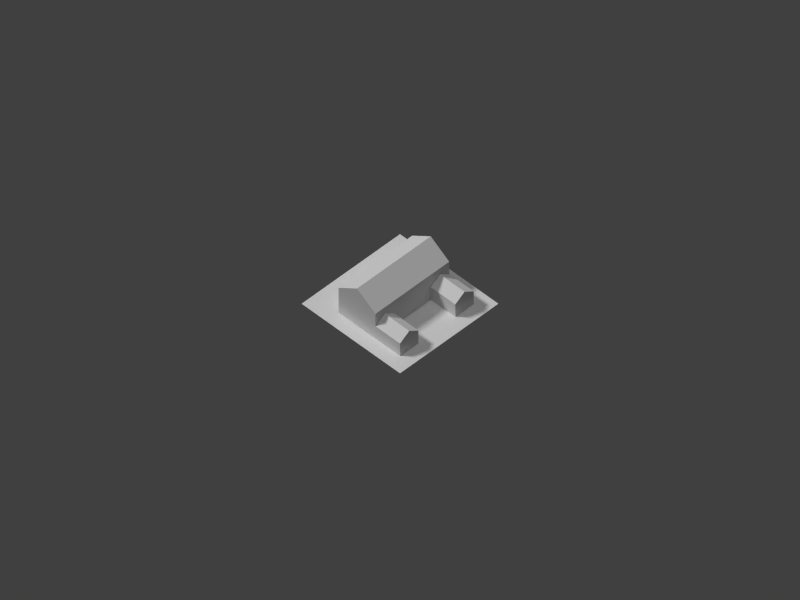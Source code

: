 # Source: house11.blend  (saved by Blender 2.69.0; exported with 4.5.12 LTS)
import bpy
from mathutils import Matrix  # noqa: F401  (used for matrix-valued properties, if any)

bpy.ops.wm.read_factory_settings(use_empty=True)
scene = bpy.context.scene
scene.name = 'Scene'

# ---- collections
col_collection_1 = bpy.data.collections.new('Collection 1'); scene.collection.children.link(col_collection_1)

# ---- materials (node trees are filled in below, after node groups)
mat_bldg_mat = bpy.data.materials.new('Bldg_Mat')
mat_bldg_mat.alpha_threshold = 0.0
mat_bldg_mat.use_transparent_shadow = False
mat_bldg_mat.roughness = 0.5
mat_bldg_mat.line_color = (0.0, 0.0, 0.0, 1.0)
mat_material = bpy.data.materials.new('Material')
mat_material.alpha_threshold = 0.0
mat_material.use_transparent_shadow = False
mat_material.roughness = 0.5
mat_material.line_color = (0.0, 0.0, 0.0, 1.0)

# ---- material node trees

# ---- world
world_world = bpy.data.worlds.new('World'); scene.world = world_world
world_world.color = (0.05088, 0.05088, 0.05088)
world_world.use_sun_shadow = False
world_world.sun_shadow_jitter_overblur = 0.0
world_world.cycles.sampling_method = 'MANUAL'
world_world.cycles.sample_map_resolution = 256

# ---- cameras
cam_camera = bpy.data.cameras.new('Camera')
cam_camera.type = 'ORTHO'
cam_camera.clip_end = 200.0
cam_camera.lens = 35.0
cam_camera.sensor_width = 32.0
cam_camera.sensor_height = 18.0
cam_camera.ortho_scale = 92.0
cam_camera.display_size = 0.1
cam_camera.dof.focus_distance = 0.0
cam_camera.dof.aperture_fstop = 128.0

# ---- lights
light_lamp_002 = bpy.data.lights.new('Lamp.002', 'SUN')
light_lamp_002.transmission_factor = 0.0
light_lamp_002.cutoff_distance = 30.0
light_lamp_002.angle = 0.1993
light_lamp_002.energy = 1.0
light_lamp_002.shadow_buffer_clip_start = 1.001
light_lamp_002.shadow_soft_size = 0.1
light_lamp_002.shadow_cascade_max_distance = 1000.0
light_lamp_002.cycles.use_multiple_importance_sampling = False
light_lamp_001 = bpy.data.lights.new('Lamp.001', 'SUN')
light_lamp_001.transmission_factor = 0.0
light_lamp_001.cutoff_distance = 30.0
light_lamp_001.angle = 0.1993
light_lamp_001.energy = 1.0
light_lamp_001.shadow_buffer_clip_start = 1.001
light_lamp_001.shadow_soft_size = 0.1
light_lamp_001.shadow_cascade_max_distance = 1000.0
light_lamp_001.cycles.use_multiple_importance_sampling = False
light_hemi = bpy.data.lights.new('Hemi', 'SUN')
light_hemi.transmission_factor = 0.0
light_hemi.angle = 0.1993
light_hemi.energy = 0.5
light_hemi.shadow_buffer_clip_start = 0.5
light_hemi.shadow_soft_size = 0.1
light_hemi.shadow_cascade_max_distance = 1000.0
light_hemi.cycles.use_multiple_importance_sampling = False
light_lamp = bpy.data.lights.new('Lamp', 'SUN')
light_lamp.transmission_factor = 0.0
light_lamp.cutoff_distance = 30.0
light_lamp.angle = 0.1993
light_lamp.energy = 1.5
light_lamp.shadow_buffer_clip_start = 1.001
light_lamp.shadow_soft_size = 0.1
light_lamp.shadow_cascade_max_distance = 1000.0
light_lamp.cycles.use_multiple_importance_sampling = False

# ---- meshes
me_cube_005 = bpy.data.meshes.new('Cube.005')
me_cube_005.from_pydata([(-2.429, -2.0, -1.0), (-2.429, 1.0, -1.0), (1.0, 1.0, -1.0), (1.0, -2.0, -1.0), (-2.429, -2.0, 1.667), (-2.429, 1.0, 1.667), (1.0, 1.0, 1.667), (1.0, -2.0, 1.667), (-2.429, -0.5, 3.0), (1.0, -0.5, 3.0), (-2.429, 1.0, 0.3333), (1.0, 3.0, -1.0), (1.0, 1.0, 0.3333), (0.1429, 3.0, 0.3333), (0.1429, 1.0, -1.0), (-1.571, 1.0, -1.0), (-1.571, 1.0, 0.3333), (1.0, 3.0, 0.3333), (0.1429, 1.0, 0.3333), (0.1429, 3.0, -1.0), (-2.429, 3.0, -1.0), (-2.429, 3.0, 0.3333), (-1.571, 3.0, -1.0), (-1.571, 3.0, 0.3333), (0.5714, 3.0, 1.0), (0.5714, 1.0, 1.0), (-2.0, 1.0, 1.0), (-2.0, 3.0, 1.0)], [], [(4, 8, 5, 10, 1, 0), (6, 9, 7, 3, 2, 12), (7, 4, 0, 3), (0, 1, 15, 14, 2, 3), (9, 6, 5, 8), (7, 9, 8, 4), (13, 24, 17, 11, 19), (10, 26, 27, 21), (14, 18, 13, 19), (2, 14, 19, 11), (5, 6, 12, 25, 18, 14, 15, 16, 26, 10), (12, 2, 11, 17), (18, 25, 24, 13), (21, 27, 23, 22, 20), (16, 15, 22, 23), (1, 10, 21, 20), (15, 1, 20, 22), (26, 16, 23, 27), (25, 12, 17, 24)])
_uv = me_cube_005.uv_layers.new(name='UVMap')
_uv.uv.foreach_set('vector', [0.1702, 0.5, 0.2553, 0.75, 0.1702, 1.0, 0.08511, 1.0, 0.0, 1.0, 0.0, 0.5, 0.1702, 0.5, 0.2553, 0.75, 0.1702, 1.0, 0.0, 1.0, 0.0, 0.5, 0.08511, 0.5, 0.766, 0.3333, 0.2553, 0.3333, 0.2553, 0.0, 0.766, 0.0, 0.0, 0.0, 1.0, 0.0, 1.0, 0.3333, 1.0, 0.6667, 1.0, 1.0, 0.0, 1.0, 0.2553, 0.6667, 0.2553, 0.3333, 0.766, 0.3333, 0.766, 0.6667, 0.5567, 0.6124, 0.6884, 0.6066, 0.6993, 0.7932, 0.5567, 0.8459, 0.9149, 0.5, 0.8511, 0.5833, 0.7872, 0.5, 0.7872, 0.3333, 0.9149, 0.3333, 0.8444, 0.817, 0.837, 0.8191, 0.837, 0.8191, 0.8444, 0.817, 1.0, 1.0, 0.9149, 1.0, 0.9149, 0.6667, 1.0, 0.6667, 1.0, 1.0, 1.0, 0.6667, 1.0, 0.6667, 1.0, 1.0, 0.766, 0.3333, 0.2553, 0.3333, 0.2553, 0.1667, 0.3191, 0.25, 0.383, 0.1667, 0.383, 0.0, 0.6383, 0.0, 0.6383, 0.1667, 0.7021, 0.25, 0.766, 0.1667, 0.9149, 1.0, 1.0, 1.0, 1.0, 0.6667, 0.9149, 0.6667, 0.8365, 0.7954, 0.8291, 0.7974, 0.8291, 0.7974, 0.8365, 0.7954, 0.9149, 0.5, 0.8511, 0.5833, 0.7872, 0.5, 0.7872, 0.3333, 0.9149, 0.3333, 0.9149, 1.0, 1.0, 1.0, 1.0, 0.6667, 0.9149, 0.6667, 1.0, 1.0, 0.9149, 1.0, 0.9149, 0.6667, 1.0, 0.6667, 1.0, 0.3333, 1.0, 0.0, 1.0, 0.0, 1.0, 0.3333, 0.837, 0.7977, 0.8296, 0.7998, 0.8296, 0.7998, 0.837, 0.7977, 0.8378, 0.8273, 0.8304, 0.8293, 0.8304, 0.8293, 0.8378, 0.8273])
me_cube_005.materials.append(mat_bldg_mat)
me_cube_005.use_remesh_preserve_volume = False
me_cube_005.use_remesh_preserve_attributes = False
me_cube_005.use_mirror_vertex_groups = False
me_cube_005.update()
me_plane = bpy.data.meshes.new('Plane')
me_plane.from_pydata([(8.0, -8.0, 0.0), (-8.0, -8.0, 0.0), (8.0, 8.0, 0.0), (-8.0, 8.0, 0.0)], [], [(1, 0, 2, 3)])
_uv = me_plane.uv_layers.new(name='UVMap')
_uv.uv.foreach_set('vector', [9.998e-05, 0.0001001, 0.9999, 9.998e-05, 0.9999, 0.9999, 0.0001001, 0.9999])
me_plane.materials.append(mat_material)
me_plane.use_remesh_preserve_volume = False
me_plane.use_remesh_preserve_attributes = False
me_plane.use_mirror_vertex_groups = False
me_plane.update()

# ---- objects
ob_cube_002 = bpy.data.objects.new('Cube.002', me_cube_005)
ob_fakesun_001 = bpy.data.objects.new('FakeSun.001', light_lamp_002)
ob_fakesun = bpy.data.objects.new('FakeSun', light_lamp_001)
ob_hemi = bpy.data.objects.new('Hemi', light_hemi)
ob_plane = bpy.data.objects.new('Plane', me_plane)
ob_lamp = bpy.data.objects.new('Lamp', light_lamp)
ob_camera = bpy.data.objects.new('Camera', cam_camera)

# ---- transforms, parenting, visibility, modifiers, constraints
ob_cube_002.location = (-2.5, 0.0, 1.5)
ob_cube_002.rotation_euler = (0.0, 0.0, 3.142)
ob_cube_002.scale = (3.5, 2.0, 1.5)
ob_cube_002.lineart.crease_threshold = 0.0
ob_fakesun_001.location = (34.62, -3.764, 33.11)
ob_fakesun_001.rotation_euler = (0.3273, -0.8154, 2.883)
ob_fakesun_001.lock_rotations_4d = False
ob_fakesun_001.empty_display_type = 'ARROWS'
ob_fakesun_001.color = (0.0, 0.0, 0.0, 0.0)
ob_fakesun_001.hide_render = True
ob_fakesun_001.lineart.crease_threshold = 0.0
ob_fakesun.location = (1.468, -34.87, 33.14)
ob_fakesun.rotation_euler = (0.3273, -0.8154, 0.2997)
ob_fakesun.lock_rotations_4d = False
ob_fakesun.empty_display_type = 'ARROWS'
ob_fakesun.color = (0.0, 0.0, 0.0, 0.0)
ob_fakesun.hide_render = True
ob_fakesun.lineart.crease_threshold = 0.0
ob_hemi.location = (0.0, 0.0, 48.0)
ob_hemi.lineart.crease_threshold = 0.0
ob_plane.location = (0.0, 0.0, 0.0)
ob_plane.lineart.crease_threshold = 0.0
ob_lamp.location = (0.0, 17.12, 32.0)
ob_lamp.rotation_euler = (0.6981, 0.0, -2.443)
ob_lamp.lock_rotations_4d = False
ob_lamp.empty_display_type = 'ARROWS'
ob_lamp.color = (0.0, 0.0, 0.0, 0.0)
ob_lamp.lineart.crease_threshold = 0.0
ob_camera.location = (-42.0, -42.0, 60.0)
ob_camera.rotation_euler = (0.7854, 0.0, -0.7854)
ob_camera.lock_rotations_4d = False
ob_camera.empty_display_type = 'ARROWS'
ob_camera.color = (0.0, 0.0, 0.0, 0.0)
ob_camera.display_type = 'WIRE'
ob_camera.lineart.crease_threshold = 0.0

# ---- collection membership
col_collection_1.objects.link(ob_cube_002)
col_collection_1.objects.link(ob_fakesun_001)
col_collection_1.objects.link(ob_fakesun)
col_collection_1.objects.link(ob_hemi)
col_collection_1.objects.link(ob_plane)
col_collection_1.objects.link(ob_lamp)
col_collection_1.objects.link(ob_camera)

# ---- scene / render settings (as saved in the file)
scene.camera = ob_camera
scene.frame_start = 1; scene.frame_end = 250; scene.frame_set(2)
scene.render.engine = 'BLENDER_EEVEE_NEXT'
scene.render.image_settings.color_mode = 'RGB'
scene.render.image_settings.compression = 90
scene.render.resolution_x = 1600
scene.render.resolution_y = 1200
scene.render.resolution_percentage = 50
scene.render.dither_intensity = 0.0
scene.cycles.use_denoising = False
scene.cycles.samples = 10
scene.cycles.sampling_pattern = 'TABULATED_SOBOL'
scene.cycles.light_sampling_threshold = 0.0
scene.cycles.use_adaptive_sampling = False
scene.cycles.use_light_tree = False
scene.cycles.blur_glossy = 0.0
scene.cycles.volume_bounces = 1
scene.cycles.pixel_filter_type = 'GAUSSIAN'
scene.cycles.sample_clamp_indirect = 0.0
scene.view_settings.view_transform = 'Standard'
bpy.context.view_layer.update()
